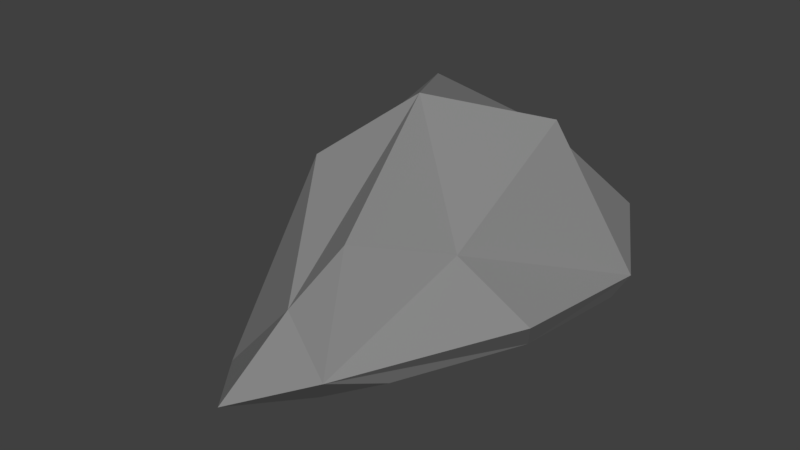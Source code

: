 # Source: roca_2.blend  (saved by Blender 2.79.0; exported with 4.5.12 LTS)
import bpy
from mathutils import Matrix  # noqa: F401  (used for matrix-valued properties, if any)

bpy.ops.wm.read_factory_settings(use_empty=True)
scene = bpy.context.scene
scene.name = 'Scene'

# ---- collections
col_collection_1 = bpy.data.collections.new('Collection 1'); scene.collection.children.link(col_collection_1)

# ---- materials (node trees are filled in below, after node groups)
mat_zxcvasdfqwer = bpy.data.materials.new('zxcvasdfqwer')
mat_zxcvasdfqwer.alpha_threshold = 0.0
mat_zxcvasdfqwer.use_transparent_shadow = False
mat_zxcvasdfqwer.diffuse_color = (0.2396, 0.2396, 0.2396, 1.0)
mat_zxcvasdfqwer.roughness = 0.5

# ---- material node trees

# ---- world
world_world = bpy.data.worlds.new('World'); scene.world = world_world
world_world.color = (0.05088, 0.05088, 0.05088)
world_world.use_sun_shadow = False
world_world.sun_shadow_jitter_overblur = 0.0
world_world.cycles.sampling_method = 'MANUAL'

# ---- meshes
me_cube_001 = bpy.data.meshes.new('Cube.001')
me_cube_001.from_pydata([(-0.7738, -1.215, -1.094), (-0.9413, 0.5127, -0.7973), (0.7042, 0.04893, -0.6181), (0.0562, -1.421, -0.7473), (-0.2056, -0.8141, -1.03), (-0.3002, -0.3329, 0.1812), (-0.5047, -1.036, -1.127), (-0.3664, -1.659, -0.9339), (-0.6294, -0.7082, -0.1027), (-1.315, 0.1256, -0.859), (-0.7253, 0.1636, -0.9664), (-0.803, 0.4577, -0.04726), (0.321, 0.7158, -0.6031), (0.6245, 0.02244, -0.7587), (0.2813, -0.03114, 0.09951), (0.624, -0.6967, -0.5878), (0.175, -1.124, -0.8495), (-0.02967, -1.172, -0.2043), (-0.09472, -1.294, -0.956), (-0.2212, -1.341, -0.5213), (-1.009, -0.1959, -1.036), (-1.021, -0.06234, -0.3968), (0.5405, -0.5746, -0.7647), (0.273, -0.7739, -0.3153), (0.2829, 0.4518, -0.7746), (-0.03542, 0.4082, -0.1554)], [], [(0, 6, 18, 7), (0, 7, 19, 8), (0, 8, 21, 9), (0, 9, 20, 6), (1, 10, 20, 9), (1, 9, 21, 11), (1, 11, 25, 12), (1, 12, 24, 10), (2, 13, 24, 12), (2, 12, 25, 14), (2, 14, 23, 15), (2, 15, 22, 13), (3, 16, 22, 15), (3, 15, 23, 17), (3, 17, 19, 7), (3, 7, 18, 16), (4, 6, 20, 10), (4, 10, 24, 13), (4, 13, 22, 16), (4, 16, 18, 6), (5, 14, 25, 11), (5, 11, 21, 8), (5, 8, 19, 17), (5, 17, 23, 14)])
me_cube_001.materials.append(mat_zxcvasdfqwer)
me_cube_001.use_remesh_preserve_volume = False
me_cube_001.use_remesh_preserve_attributes = False
me_cube_001.use_mirror_vertex_groups = False
me_cube_001.update()

# ---- objects
ob_cube = bpy.data.objects.new('Cube', me_cube_001)

# ---- transforms, parenting, visibility, modifiers, constraints
ob_cube.location = (0.0, 0.0, 0.0)
ob_cube.lineart.crease_threshold = 0.0

# ---- collection membership
col_collection_1.objects.link(ob_cube)

# ---- scene / render settings (as saved in the file)
scene.frame_start = 1; scene.frame_end = 250; scene.frame_set(35)
scene.render.engine = 'BLENDER_EEVEE_NEXT'
scene.render.resolution_percentage = 50
scene.render.dither_intensity = 0.0
scene.cycles.use_denoising = False
scene.cycles.samples = 128
scene.cycles.sampling_pattern = 'TABULATED_SOBOL'
scene.cycles.use_adaptive_sampling = False
scene.cycles.use_light_tree = False
scene.cycles.blur_glossy = 0.0
scene.cycles.sample_clamp_indirect = 0.0
scene.view_settings.view_transform = 'Standard'
bpy.context.view_layer.update()

# ---- added for rendering (the .blend has no active camera and no usable light): camera, sun
cam_auto = bpy.data.cameras.new('AutoCamera')
cam_auto.lens = 50.0
cam_auto.sensor_width = 36.0
cam_auto.clip_end = 1000.0
ob_auto_camera = bpy.data.objects.new('AutoCamera', cam_auto)
scene.collection.objects.link(ob_auto_camera)
ob_auto_camera.location = (2.82233, -4.22479, 2.02918)
ob_auto_camera.rotation_euler = (1.09748, -7.21219e-08, 0.694738)
scene.camera = ob_auto_camera
light_auto_sun = bpy.data.lights.new('AutoSun', 'SUN')
light_auto_sun.energy = 3.0
light_auto_sun.angle = 0.0523599
ob_auto_sun = bpy.data.objects.new('AutoSun', light_auto_sun)
scene.collection.objects.link(ob_auto_sun)
ob_auto_sun.rotation_euler = (0.872665, 0.174533, 0.523599)
bpy.context.view_layer.update()
